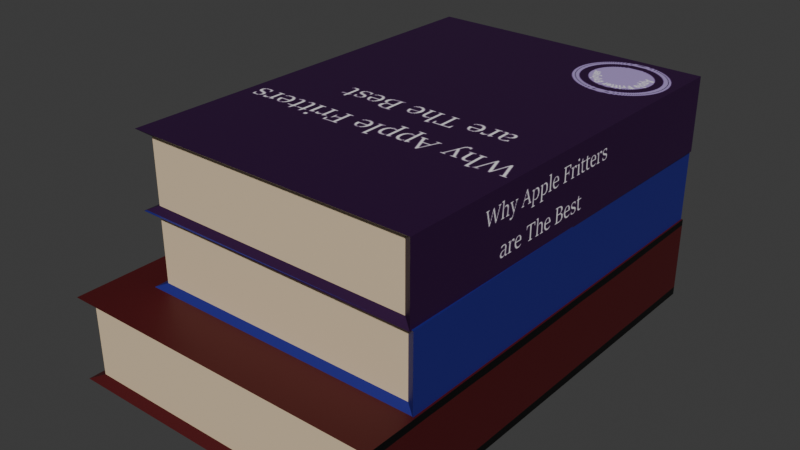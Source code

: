 # Source: bookStackStraight.blend  (saved by Blender 4.2.66; exported with 4.5.12 LTS)
import bpy
from mathutils import Matrix  # noqa: F401  (used for matrix-valued properties, if any)

bpy.ops.wm.read_factory_settings(use_empty=True)
scene = bpy.context.scene
scene.name = 'Scene'

# ---- collections
col_collection = bpy.data.collections.new('Collection'); scene.collection.children.link(col_collection)

# ---- images (referenced by path relative to the original .blend; pixels are not part of the script)
import os
ASSET_DIR = os.environ.get("B2B_ASSET_DIR", "")  # directory of the original .blend (textures are referenced by path, not embedded)
HERE = os.path.dirname(os.path.abspath(__file__))  # packed textures are extracted next to this script under _unpacked/

def load_image(name, relpath, width, height, colorspace="sRGB"):
    """Load a texture the original file referenced (path relative to the .blend, or extracted next to this script)."""
    p = next((c for c in (os.path.join(HERE, relpath), os.path.join(ASSET_DIR, relpath)) if relpath and os.path.exists(c)), "")
    if p:
        img = bpy.data.images.load(p, check_existing=True)
        img.name = name
    else:  # same state as the original file: an image datablock whose file is absent (Cycles renders it pink)
        img = bpy.data.images.new(name, width, height)
        img.source = "FILE"
        img.filepath = "//" + (relpath or name)
    img.colorspace_settings.name = colorspace
    return img
img_cover = load_image('Cover', '_unpacked/Cover.73369541.png', 1024, 1024, 'sRGB')
img_cover2 = load_image('Cover2', '_unpacked/Cover2.553e114a.png', 1024, 1024, 'sRGB')

# ---- materials (node trees are filled in below, after node groups)
mat_material = bpy.data.materials.new('Material')
mat_material.alpha_threshold = 0.0
mat_material.roughness = 0.5
mat_material.line_color = (0.0, 0.0, 0.0, 1.0)
mat_material_001 = bpy.data.materials.new('Material.001')
mat_material_002 = bpy.data.materials.new('Material.002')
mat_material_006 = bpy.data.materials.new('Material.006')
mat_material_004 = bpy.data.materials.new('Material.004')
mat_material_005 = bpy.data.materials.new('Material.005')
mat_material_005.alpha_threshold = 0.0
mat_material_005.roughness = 0.5
mat_material_005.line_color = (0.0, 0.0, 0.0, 1.0)

# ---- material node trees
mat_material.use_nodes = True; mat_material.node_tree.nodes.clear()
_N = mat_material.node_tree.nodes; _L = mat_material.node_tree.links
n0 = _N.new('ShaderNodeOutputMaterial'); n0.name = 'Material Output'; n0.location = (300, 300)
n1 = _N.new('ShaderNodeBsdfPrincipled'); n1.name = 'Principled BSDF'; n1.location = (10, 300)
n1.inputs[3].default_value = 1.45
n2 = _N.new('ShaderNodeTexImage'); n2.name = 'Image Texture'; n2.location = (-280, 280)
n2.image = img_cover
_L.new(n1.outputs[0], n0.inputs[0])
_L.new(n2.outputs[0], n1.inputs[0])
n0.is_active_output = True
mat_material_001.use_nodes = True; mat_material_001.node_tree.nodes.clear()
_N = mat_material_001.node_tree.nodes; _L = mat_material_001.node_tree.links
n0 = _N.new('ShaderNodeBsdfPrincipled'); n0.name = 'Principled BSDF'; n0.location = (10, 300)
n0.inputs[0].default_value = (0.8003, 0.6285, 0.417, 1.0)
n1 = _N.new('ShaderNodeOutputMaterial'); n1.name = 'Material Output'; n1.location = (300, 300)
_L.new(n0.outputs[0], n1.inputs[0])
n1.is_active_output = True
mat_material_002.use_nodes = True; mat_material_002.node_tree.nodes.clear()
_N = mat_material_002.node_tree.nodes; _L = mat_material_002.node_tree.links
n0 = _N.new('ShaderNodeBsdfPrincipled'); n0.name = 'Principled BSDF'; n0.location = (10, 300)
n0.inputs[0].default_value = (0.8003, 0.6285, 0.417, 1.0)
n1 = _N.new('ShaderNodeOutputMaterial'); n1.name = 'Material Output'; n1.location = (300, 300)
_L.new(n0.outputs[0], n1.inputs[0])
n1.is_active_output = True
mat_material_006.use_nodes = True; mat_material_006.node_tree.nodes.clear()
_N = mat_material_006.node_tree.nodes; _L = mat_material_006.node_tree.links
n0 = _N.new('ShaderNodeBsdfPrincipled'); n0.name = 'Principled BSDF'; n0.location = (10, 300)
n0.inputs[0].default_value = (0.01368, 0.01376, 0.1986, 1.0)
n1 = _N.new('ShaderNodeOutputMaterial'); n1.name = 'Material Output'; n1.location = (300, 300)
_L.new(n0.outputs[0], n1.inputs[0])
n1.is_active_output = True
mat_material_004.use_nodes = True; mat_material_004.node_tree.nodes.clear()
_N = mat_material_004.node_tree.nodes; _L = mat_material_004.node_tree.links
n0 = _N.new('ShaderNodeBsdfPrincipled'); n0.name = 'Principled BSDF'; n0.location = (10, 300)
n0.inputs[0].default_value = (0.8003, 0.6285, 0.417, 1.0)
n1 = _N.new('ShaderNodeOutputMaterial'); n1.name = 'Material Output'; n1.location = (300, 300)
_L.new(n0.outputs[0], n1.inputs[0])
n1.is_active_output = True
mat_material_005.use_nodes = True; mat_material_005.node_tree.nodes.clear()
_N = mat_material_005.node_tree.nodes; _L = mat_material_005.node_tree.links
n0 = _N.new('ShaderNodeOutputMaterial'); n0.name = 'Material Output'; n0.location = (300, 300)
n1 = _N.new('ShaderNodeBsdfPrincipled'); n1.name = 'Principled BSDF'; n1.location = (10, 300)
n1.inputs[3].default_value = 1.45
n2 = _N.new('ShaderNodeTexImage'); n2.name = 'Image Texture'; n2.location = (-280, 280)
n2.image = img_cover2
_L.new(n1.outputs[0], n0.inputs[0])
_L.new(n2.outputs[0], n1.inputs[0])
n0.is_active_output = True

# ---- world
world_world = bpy.data.worlds.new('World'); scene.world = world_world
world_world.use_nodes = True; world_world.node_tree.nodes.clear()
_N = world_world.node_tree.nodes; _L = world_world.node_tree.links
n0 = _N.new('ShaderNodeOutputWorld'); n0.name = 'World Output'; n0.location = (300, 300)
n1 = _N.new('ShaderNodeBackground'); n1.name = 'Background'; n1.location = (10, 300)
n1.inputs[0].default_value = (0.05088, 0.05088, 0.05088, 1.0)
_L.new(n1.outputs[0], n0.inputs[0])
n0.is_active_output = True
world_world.color = (0.05088, 0.05088, 0.05088)
world_world.sun_shadow_jitter_overblur = 0.0

# ---- meshes
me_cube = bpy.data.meshes.new('Cube')
me_cube.from_pydata([(0.9294, 0.9653, 0.8444), (0.9294, 0.9653, -0.8444), (0.9294, -0.9653, 0.8444), (0.9294, -0.9653, -0.8444), (-1.0, 1.0, 1.0), (-0.9149, 0.9653, -0.8444), (-1.0, -1.0, 1.0), (-0.9149, -0.9653, -0.8444), (-1.0, 1.0, -1.0), (-1.0, -1.0, -1.0), (1.0, 1.0, -1.0), (1.0, 1.0, 1.0), (1.0, -1.0, 1.0), (1.0, -1.0, -1.0), (-0.9149, -0.9653, 0.8444), (-0.9149, 0.9653, 0.8444)], [], [(11, 4, 6, 12), (8, 10, 13, 9), (10, 11, 12, 13), (7, 5, 8, 9), (5, 1, 10, 8), (1, 0, 11, 10), (2, 3, 13, 12), (14, 2, 12, 6), (3, 7, 9, 13), (15, 14, 6, 4), (0, 15, 4, 11)])
_uv = me_cube.uv_layers.new(name='UVMap')
_uv.uv.foreach_set('vector', [0.3197, 3.737e-08, 0.3197, 0.4818, 6.677e-09, 0.4818, 3.148e-08, 1.437e-09, 0.3197, 0.5182, 0.3197, 1.0, 0.0, 1.0, 2.48e-08, 0.5182, 0.6636, 0.4818, 0.3439, 0.4818, 0.3439, 1.15e-08, 0.6636, 4.743e-08, 0.7014, 0.00835, 0.7014, 0.4734, 0.6878, 0.4818, 0.6878, 0.0, 0.3565, 0.9625, 0.6479, 0.9625, 0.6599, 1.0, 0.3439, 1.0, 0.6479, 0.9625, 0.6479, 0.5557, 0.6599, 0.5182, 0.6599, 1.0, 0.696, 0.5557, 0.696, 0.9625, 0.684, 1.0, 0.684, 0.5182, 0.9874, 0.5557, 0.696, 0.5557, 0.684, 0.5182, 1.0, 0.5182, 0.696, 0.9625, 0.9874, 0.9625, 1.0, 1.0, 0.684, 1.0, 0.7255, 0.4734, 0.7255, 0.00835, 0.7391, 0.0, 0.7391, 0.4818, 0.6479, 0.5557, 0.3565, 0.5557, 0.3439, 0.5182, 0.6599, 0.5182])
me_cube.materials.append(mat_material)
me_cube.use_mirror_vertex_groups = False
me_cube.update()
me_cube_001 = bpy.data.meshes.new('Cube.001')
me_cube_001.from_pydata([(-1.003, -1.0, -1.0), (-1.003, -1.0, 1.0), (-1.003, 1.0, -1.0), (-1.003, 1.0, 1.0), (1.0, -1.0, -1.0), (1.0, -1.0, 1.0), (1.0, 1.0, -1.0), (1.0, 1.0, 1.0)], [], [(0, 1, 3, 2), (2, 3, 7, 6), (6, 7, 5, 4), (4, 5, 1, 0), (2, 6, 4, 0), (7, 3, 1, 5)])
_uv = me_cube_001.uv_layers.new(name='UVMap')
_uv.uv.foreach_set('vector', [0.375, 0.0, 0.625, 0.0, 0.625, 0.25, 0.375, 0.25, 0.375, 0.25, 0.625, 0.25, 0.625, 0.5, 0.375, 0.5, 0.375, 0.5, 0.625, 0.5, 0.625, 0.75, 0.375, 0.75, 0.375, 0.75, 0.625, 0.75, 0.625, 1.0, 0.375, 1.0, 0.125, 0.5, 0.375, 0.5, 0.375, 0.75, 0.125, 0.75, 0.625, 0.5, 0.875, 0.5, 0.875, 0.75, 0.625, 0.75])
me_cube_001.materials.append(mat_material_001)
me_cube_001.update()
me_cube_002 = bpy.data.meshes.new('Cube.002')
me_cube_002.from_pydata([(-1.003, -1.0, -1.0), (-1.003, -1.0, 1.0), (-1.003, 1.0, -1.0), (-1.003, 1.0, 1.0), (1.0, -1.0, -1.0), (1.0, -1.0, 1.0), (1.0, 1.0, -1.0), (1.0, 1.0, 1.0)], [], [(0, 1, 3, 2), (2, 3, 7, 6), (6, 7, 5, 4), (4, 5, 1, 0), (2, 6, 4, 0), (7, 3, 1, 5)])
_uv = me_cube_002.uv_layers.new(name='UVMap')
_uv.uv.foreach_set('vector', [0.375, 0.0, 0.625, 0.0, 0.625, 0.25, 0.375, 0.25, 0.375, 0.25, 0.625, 0.25, 0.625, 0.5, 0.375, 0.5, 0.375, 0.5, 0.625, 0.5, 0.625, 0.75, 0.375, 0.75, 0.375, 0.75, 0.625, 0.75, 0.625, 1.0, 0.375, 1.0, 0.125, 0.5, 0.375, 0.5, 0.375, 0.75, 0.125, 0.75, 0.625, 0.5, 0.875, 0.5, 0.875, 0.75, 0.625, 0.75])
me_cube_002.materials.append(mat_material_002)
me_cube_002.update()
me_cube_003 = bpy.data.meshes.new('Cube.003')
me_cube_003.from_pydata([(0.9294, 0.9653, 0.8444), (0.9294, 0.9653, -0.8444), (0.9294, -0.9653, 0.8444), (0.9294, -0.9653, -0.8444), (-1.0, 1.0, 1.0), (-0.9149, 0.9653, -0.8444), (-1.0, -1.0, 1.0), (-0.9149, -0.9653, -0.8444), (-1.0, 1.0, -1.0), (-1.0, -1.0, -1.0), (1.0, 1.0, -1.0), (1.0, 1.0, 1.0), (1.0, -1.0, 1.0), (1.0, -1.0, -1.0), (-0.9149, -0.9653, 0.8444), (-0.9149, 0.9653, 0.8444)], [], [(11, 4, 6, 12), (8, 10, 13, 9), (10, 11, 12, 13), (7, 5, 8, 9), (5, 1, 10, 8), (1, 0, 11, 10), (2, 3, 13, 12), (14, 2, 12, 6), (3, 7, 9, 13), (15, 14, 6, 4), (0, 15, 4, 11)])
_uv = me_cube_003.uv_layers.new(name='UVMap')
_uv.uv.foreach_set('vector', [0.3197, 3.737e-08, 0.3197, 0.4818, 6.677e-09, 0.4818, 3.148e-08, 1.437e-09, 0.3197, 0.5182, 0.3197, 1.0, 0.0, 1.0, 2.48e-08, 0.5182, 0.6636, 0.4818, 0.3439, 0.4818, 0.3439, 1.15e-08, 0.6636, 4.743e-08, 0.7014, 0.00835, 0.7014, 0.4734, 0.6878, 0.4818, 0.6878, 0.0, 0.3565, 0.9625, 0.6479, 0.9625, 0.6599, 1.0, 0.3439, 1.0, 0.6479, 0.9625, 0.6479, 0.5557, 0.6599, 0.5182, 0.6599, 1.0, 0.696, 0.5557, 0.696, 0.9625, 0.684, 1.0, 0.684, 0.5182, 0.9874, 0.5557, 0.696, 0.5557, 0.684, 0.5182, 1.0, 0.5182, 0.696, 0.9625, 0.9874, 0.9625, 1.0, 1.0, 0.684, 1.0, 0.7255, 0.4734, 0.7255, 0.00835, 0.7391, 0.0, 0.7391, 0.4818, 0.6479, 0.5557, 0.3565, 0.5557, 0.3439, 0.5182, 0.6599, 0.5182])
me_cube_003.materials.append(mat_material_006)
me_cube_003.use_mirror_vertex_groups = False
me_cube_003.update()
me_cube_004 = bpy.data.meshes.new('Cube.004')
me_cube_004.from_pydata([(-1.003, -1.0, -1.0), (-1.003, -1.0, 1.0), (-1.003, 1.0, -1.0), (-1.003, 1.0, 1.0), (1.0, -1.0, -1.0), (1.0, -1.0, 1.0), (1.0, 1.0, -1.0), (1.0, 1.0, 1.0)], [], [(0, 1, 3, 2), (2, 3, 7, 6), (6, 7, 5, 4), (4, 5, 1, 0), (2, 6, 4, 0), (7, 3, 1, 5)])
_uv = me_cube_004.uv_layers.new(name='UVMap')
_uv.uv.foreach_set('vector', [0.375, 0.0, 0.625, 0.0, 0.625, 0.25, 0.375, 0.25, 0.375, 0.25, 0.625, 0.25, 0.625, 0.5, 0.375, 0.5, 0.375, 0.5, 0.625, 0.5, 0.625, 0.75, 0.375, 0.75, 0.375, 0.75, 0.625, 0.75, 0.625, 1.0, 0.375, 1.0, 0.125, 0.5, 0.375, 0.5, 0.375, 0.75, 0.125, 0.75, 0.625, 0.5, 0.875, 0.5, 0.875, 0.75, 0.625, 0.75])
me_cube_004.materials.append(mat_material_004)
me_cube_004.update()
me_cube_005 = bpy.data.meshes.new('Cube.005')
me_cube_005.from_pydata([(0.9294, 0.9653, 0.8444), (0.9294, 0.9653, -0.8444), (0.9294, -0.9653, 0.8444), (0.9294, -0.9653, -0.8444), (-1.0, 1.0, 1.0), (-0.9149, 0.9653, -0.8444), (-1.0, -1.0, 1.0), (-0.9149, -0.9653, -0.8444), (-1.0, 1.0, -1.0), (-1.0, -1.0, -1.0), (1.0, 1.0, -1.0), (1.0, 1.0, 1.0), (1.0, -1.0, 1.0), (1.0, -1.0, -1.0), (-0.9149, -0.9653, 0.8444), (-0.9149, 0.9653, 0.8444)], [], [(11, 4, 6, 12), (8, 10, 13, 9), (10, 11, 12, 13), (7, 5, 8, 9), (5, 1, 10, 8), (1, 0, 11, 10), (2, 3, 13, 12), (14, 2, 12, 6), (3, 7, 9, 13), (15, 14, 6, 4), (0, 15, 4, 11)])
_uv = me_cube_005.uv_layers.new(name='UVMap')
_uv.uv.foreach_set('vector', [0.3197, 3.737e-08, 0.3197, 0.4818, 6.677e-09, 0.4818, 3.148e-08, 1.437e-09, 0.3197, 0.5182, 0.3197, 1.0, 0.0, 1.0, 2.48e-08, 0.5182, 0.6636, 0.4818, 0.3439, 0.4818, 0.3439, 1.15e-08, 0.6636, 4.743e-08, 0.7014, 0.00835, 0.7014, 0.4734, 0.6878, 0.4818, 0.6878, 0.0, 0.3565, 0.9625, 0.6479, 0.9625, 0.6599, 1.0, 0.3439, 1.0, 0.6479, 0.9625, 0.6479, 0.5557, 0.6599, 0.5182, 0.6599, 1.0, 0.696, 0.5557, 0.696, 0.9625, 0.684, 1.0, 0.684, 0.5182, 0.9874, 0.5557, 0.696, 0.5557, 0.684, 0.5182, 1.0, 0.5182, 0.696, 0.9625, 0.9874, 0.9625, 1.0, 1.0, 0.684, 1.0, 0.7255, 0.4734, 0.7255, 0.00835, 0.7391, 0.0, 0.7391, 0.4818, 0.6479, 0.5557, 0.3565, 0.5557, 0.3439, 0.5182, 0.6599, 0.5182])
me_cube_005.materials.append(mat_material_005)
me_cube_005.use_mirror_vertex_groups = False
me_cube_005.update()

# ---- objects
ob_cover = bpy.data.objects.new('Cover', me_cube)
ob_pages = bpy.data.objects.new('Pages', me_cube_001)
ob_pages2 = bpy.data.objects.new('Pages2', me_cube_002)
ob_cover2 = bpy.data.objects.new('Cover2', me_cube_003)
ob_pages2_001 = bpy.data.objects.new('Pages2.001', me_cube_004)
ob_cover2_001 = bpy.data.objects.new('Cover2.001', me_cube_005)

# ---- transforms, parenting, visibility, modifiers, constraints
ob_cover.location = (0.0, 0.0, 0.5963)
ob_cover.scale = (2.002, 2.836, 0.5099)
ob_cover.lock_rotations_4d = False
ob_cover.empty_display_type = 'ARROWS'
ob_cover.lineart.crease_threshold = 0.0
ob_pages.location = (0.03228, 0.0, 0.5939)
ob_pages.scale = (1.862, 2.736, 0.499)
ob_pages2.location = (0.2363, 0.3214, 1.548)
ob_pages2.rotation_euler = (0.0, -0.0, -0.0005367)
ob_pages2.scale = (1.648, 2.421, 0.4417)
ob_cover2.location = (0.2077, 0.3214, 1.55)
ob_cover2.rotation_euler = (0.0, -0.0, -0.0005367)
ob_cover2.scale = (1.772, 2.51, 0.4514)
ob_cover2.lock_rotations_4d = False
ob_cover2.empty_display_type = 'ARROWS'
ob_cover2.lineart.crease_threshold = 0.0
ob_pages2_001.location = (0.2363, 0.3212, 2.44)
ob_pages2_001.rotation_euler = (0.0, -0.0, -0.01034)
ob_pages2_001.scale = (1.648, 2.421, 0.4417)
ob_cover2_001.location = (0.2077, 0.3215, 2.442)
ob_cover2_001.rotation_euler = (0.0, -0.0, -0.01034)
ob_cover2_001.scale = (1.772, 2.51, 0.4514)
ob_cover2_001.lock_rotations_4d = False
ob_cover2_001.empty_display_type = 'ARROWS'
ob_cover2_001.lineart.crease_threshold = 0.0

# ---- collection membership
col_collection.objects.link(ob_cover)
col_collection.objects.link(ob_pages)
col_collection.objects.link(ob_pages2)
col_collection.objects.link(ob_cover2)
col_collection.objects.link(ob_pages2_001)
col_collection.objects.link(ob_cover2_001)

# ---- scene / render settings (as saved in the file)
scene.frame_start = 1; scene.frame_end = 250; scene.frame_set(1)
scene.render.engine = 'BLENDER_EEVEE_NEXT'
bpy.context.view_layer.update()

# ---- added for rendering (the .blend has no active camera and no usable light): camera, sun
cam_auto = bpy.data.cameras.new('AutoCamera')
cam_auto.lens = 50.0
cam_auto.sensor_width = 36.0
cam_auto.clip_end = 1000.0
ob_auto_camera = bpy.data.objects.new('AutoCamera', cam_auto)
scene.collection.objects.link(ob_auto_camera)
ob_auto_camera.location = (6.94202, -8.32114, 7.04197)
ob_auto_camera.rotation_euler = (1.09748, -7.21219e-08, 0.694738)
scene.camera = ob_auto_camera
light_auto_sun = bpy.data.lights.new('AutoSun', 'SUN')
light_auto_sun.energy = 3.0
light_auto_sun.angle = 0.0523599
ob_auto_sun = bpy.data.objects.new('AutoSun', light_auto_sun)
scene.collection.objects.link(ob_auto_sun)
ob_auto_sun.rotation_euler = (0.872665, 0.174533, 0.523599)
bpy.context.view_layer.update()
